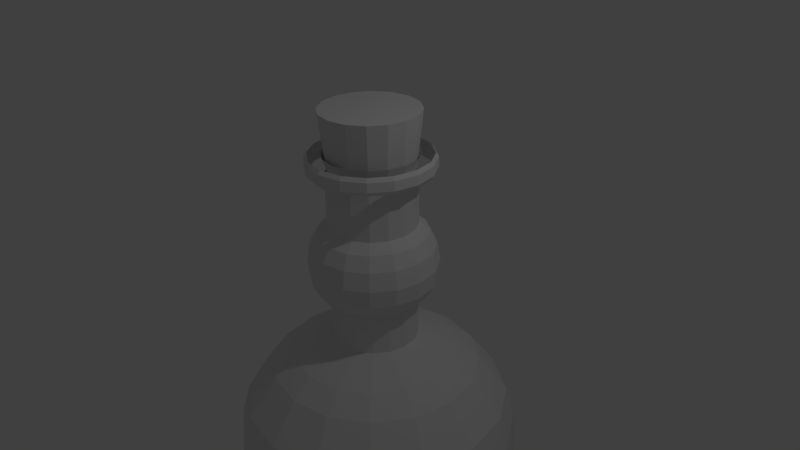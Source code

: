 # Source: Items.blend  (saved by Blender 2.76.0; exported with 4.5.12 LTS)
import bpy
from mathutils import Matrix  # noqa: F401  (used for matrix-valued properties, if any)

bpy.ops.wm.read_factory_settings(use_empty=True)
scene = bpy.context.scene
scene.name = 'Scene'

# ---- collections
col_collection_1 = bpy.data.collections.new('Collection 1'); scene.collection.children.link(col_collection_1)

# ---- world
world_world = bpy.data.worlds.new('World'); scene.world = world_world
world_world.color = (0.05088, 0.05088, 0.05088)
world_world.use_sun_shadow = False
world_world.sun_shadow_jitter_overblur = 0.0
world_world.cycles.sampling_method = 'MANUAL'
world_world.cycles.sample_map_resolution = 256

# ---- cameras
cam_camera = bpy.data.cameras.new('Camera')
cam_camera.clip_end = 100.0
cam_camera.lens = 35.0
cam_camera.sensor_width = 32.0
cam_camera.sensor_height = 18.0
cam_camera.ortho_scale = 7.314
cam_camera.dof.focus_distance = 0.0
cam_camera.dof.aperture_fstop = 128.0

# ---- lights
light_lamp = bpy.data.lights.new('Lamp', 'POINT')
light_lamp.transmission_factor = 0.0
light_lamp.cutoff_distance = 30.0
light_lamp.energy = 100.0
light_lamp.shadow_buffer_clip_start = 1.001
light_lamp.shadow_soft_size = 0.1
light_lamp.shadow_maximum_resolution = 0.006
light_lamp.use_absolute_resolution = True
light_lamp.cycles.use_multiple_importance_sampling = False

# ---- meshes
me_cylinder = bpy.data.meshes.new('Cylinder')
me_cylinder.from_pydata([(3.966e-08, 0.5726, -0.5734), (5.04e-08, 0.5518, 1.242), (-0.5726, 7.424e-09, -0.5734), (-0.5518, 6.47e-09, 1.242), (-0.529, 0.2191, -0.5734), (-0.5098, 0.2112, 1.242), (-0.4049, 0.4049, -0.5734), (-0.3902, 0.3902, 1.242), (-0.2191, 0.529, -0.5734), (-0.2112, 0.5098, 1.242), (3.834e-08, 0.5862, 0.4654), (-0.5862, 7.499e-09, 0.4654), (-0.5416, 0.2243, 0.4654), (-0.4145, 0.4145, 0.4654), (-0.2243, 0.5416, 0.4654), (-5.854e-09, 1.407, -1.587), (-1.407, 1.389e-08, -1.587), (-1.3, 0.5386, -1.587), (-0.9952, 0.9952, -1.587), (-0.5386, 1.3, -1.587), (1.232e-08, 1.954, -3.0), (-1.954, 1.746e-08, -3.0), (-1.805, 0.7476, -3.0), (-1.381, 1.381, -3.0), (-0.7476, 1.805, -3.0), (-6.066e-08, 1.407, -4.407), (-1.407, 1.389e-08, -4.407), (-1.3, 0.5386, -4.407), (-0.9952, 0.9952, -4.407), (-0.5386, 1.3, -4.407), (-0.7579, 0.3139, 0.1701), (-0.6705, 0.2777, 0.3562), (-0.3139, 0.7579, 0.1701), (-0.2777, 0.6705, 0.3562), (2.53e-08, 0.7257, 0.3562), (1.591e-08, 0.8203, 0.1701), (-1.089, 0.451, -4.596), (-1.178, 1.326e-08, -4.596), (-0.8333, 0.8333, -4.596), (-0.451, 1.089, -4.596), (-2.289e-08, 1.178, -4.596), (-3.753e-08, 1.791, -3.896), (-0.6854, 1.655, -3.896), (-1.791, 1.614e-08, -3.896), (-1.655, 0.6854, -3.896), (-1.267, 1.267, -3.896), (-1.791, 1.614e-08, -2.104), (-1.655, 0.6854, -2.104), (-1.267, 1.267, -2.104), (-0.6854, 1.655, -2.104), (-2.658e-09, 1.791, -2.104), (-0.2192, 0.5292, -1.144), (-0.5292, 0.2192, -1.144), (4.121e-08, 0.5728, -1.144), (-0.405, 0.405, -1.144), (-0.5728, 5.164e-09, -1.144), (1.166e-08, 0.8591, -0.07184), (-0.3288, 0.7937, -0.07184), (-0.6075, 0.6075, -0.07184), (-0.7937, 0.3288, -0.07184), (-0.8591, 7.731e-09, -0.07184), (-1.911, 1.707e-08, -2.522), (-1.765, 0.7313, -2.522), (-1.351, 1.351, -2.522), (-0.7313, 1.765, -2.522), (3.615e-09, 1.911, -2.522), (-1.499e-08, 1.911, -3.478), (-0.7313, 1.765, -3.478), (-1.911, 1.707e-08, -3.478), (-1.765, 0.7313, -3.478), (-1.351, 1.351, -3.478), (8.179e-09, 1.119, -1.372), (-0.7915, 0.7915, -1.372), (-1.119, 1.404e-08, -1.372), (-0.4284, 1.034, -1.372), (-1.034, 0.4284, -1.372), (-0.7257, 7.795e-09, 0.3562), (-0.8203, 7.74e-09, 0.1701), (-0.5132, 0.5132, 0.3562), (-0.58, 0.58, 0.1701), (-0.8215, 7.731e-09, -0.3141), (-0.7269, 7.783e-09, -0.4863), (-0.759, 0.3144, -0.3141), (-0.6715, 0.2782, -0.4863), (-0.5809, 0.5809, -0.3141), (-0.514, 0.514, -0.4863), (-0.3144, 0.759, -0.3141), (-0.2782, 0.6715, -0.4863), (2.52e-08, 0.7269, -0.4863), (1.58e-08, 0.8215, -0.3141), (3.983e-08, 0.5858, 1.145), (-0.5858, 5.881e-09, 1.145), (-0.5413, 0.2242, 1.145), (-0.4143, 0.4143, 1.145), (-0.2242, 0.5413, 1.145), (2.124e-08, 0.8319, 1.229), (2.153e-08, 0.8294, 1.354), (-0.8294, 6.3e-09, 1.354), (-0.8319, 6.314e-09, 1.229), (-0.7663, 0.3174, 1.354), (-0.7686, 0.3183, 1.229), (-0.5865, 0.5865, 1.354), (-0.5882, 0.5882, 1.229), (-0.3174, 0.7663, 1.354), (-0.3183, 0.7686, 1.229), (-0.7914, 6.173e-09, 1.173), (-0.7312, 0.3029, 1.173), (-0.5596, 0.5596, 1.173), (-0.3029, 0.7312, 1.173), (2.281e-08, 0.7914, 1.173), (2.29e-08, 0.7919, 1.404), (-0.7919, 6.11e-09, 1.404), (-0.7316, 0.303, 1.404), (-0.56, 0.56, 1.404), (-0.303, 0.7316, 1.404), (3.887e-08, 0.6252, 1.415), (-0.6252, 6.364e-09, 1.415), (-0.5776, 0.2392, 1.415), (-0.4421, 0.4421, 1.415), (-0.2392, 0.5776, 1.415)], [(105, 91)], [(116, 3, 5, 117), (117, 5, 7, 118), (119, 9, 1, 115), (118, 7, 9, 119), (78, 13, 14, 33), (33, 14, 10, 34), (31, 12, 13, 78), (76, 11, 12, 31), (74, 71, 15, 19), (75, 72, 18, 17), (72, 74, 19, 18), (73, 75, 17, 16), (61, 62, 22, 21), (62, 63, 23, 22), (63, 64, 24, 23), (64, 65, 20, 24), (42, 41, 25, 29), (43, 44, 27, 26), (44, 45, 28, 27), (45, 42, 29, 28), (84, 58, 57, 86), (29, 25, 40, 39), (28, 29, 39, 38), (27, 28, 38, 36), (26, 27, 36, 37), (70, 67, 42, 45), (69, 70, 45, 44), (68, 69, 44, 43), (67, 66, 41, 42), (19, 15, 50, 49), (18, 19, 49, 48), (17, 18, 48, 47), (16, 17, 47, 46), (52, 54, 72, 75), (8, 0, 53, 51), (4, 6, 54, 52), (6, 8, 51, 54), (2, 4, 52, 55), (82, 59, 58, 84), (80, 60, 59, 82), (86, 57, 56, 89), (49, 50, 65, 64), (48, 49, 64, 63), (47, 48, 63, 62), (46, 47, 62, 61), (24, 20, 66, 67), (21, 22, 69, 68), (22, 23, 70, 69), (23, 24, 67, 70), (60, 77, 30, 59), (77, 76, 31, 30), (59, 30, 79, 58), (30, 31, 78, 79), (57, 32, 35, 56), (32, 33, 34, 35), (58, 79, 32, 57), (79, 78, 33, 32), (8, 87, 88, 0), (87, 86, 89, 88), (2, 81, 83, 4), (81, 80, 82, 83), (4, 83, 85, 6), (83, 82, 84, 85), (6, 85, 87, 8), (85, 84, 86, 87), (13, 93, 94, 14), (14, 94, 90, 10), (12, 92, 93, 13), (11, 91, 92, 12), (107, 102, 104, 108), (108, 104, 95, 109), (106, 100, 102, 107), (54, 51, 74, 72), (105, 98, 100, 106), (97, 99, 100, 98), (101, 102, 100, 99), (51, 53, 71, 74), (103, 104, 102, 101), (103, 96, 95, 104), (101, 113, 114, 103), (103, 114, 110, 96), (99, 112, 113, 101), (97, 111, 112, 99), (55, 52, 75, 73)])
me_cylinder.use_remesh_preserve_volume = False
me_cylinder.use_remesh_preserve_attributes = False
me_cylinder.use_mirror_vertex_groups = False
me_cylinder.update()
me_cylinder_001 = bpy.data.meshes.new('Cylinder.001')
me_cylinder_001.from_pydata([(5.04e-08, 0.5518, -0.3435), (0.2112, 0.5098, -0.3435), (0.3902, 0.3902, -0.3435), (0.5098, 0.2112, -0.3435), (0.5518, -2.423e-08, -0.3435), (0.5098, -0.2112, -0.3435), (0.3902, -0.3902, -0.3435), (0.2112, -0.5098, -0.3435), (1.337e-07, -0.5518, -0.3435), (-0.2112, -0.5098, -0.3435), (-0.3902, -0.3902, -0.3435), (-0.5098, -0.2112, -0.3435), (-0.5518, 6.47e-09, -0.3435), (-0.5098, 0.2112, -0.3435), (-0.3902, 0.3902, -0.3435), (-0.2112, 0.5098, -0.3435), (0.2473, 0.5969, 0.5202), (7.314e-08, 0.6461, 0.5202), (0.4569, 0.4569, 0.5202), (0.5969, 0.2473, 0.5202), (0.6461, -3.14e-08, 0.5202), (0.5969, -0.2473, 0.5202), (0.4569, -0.4569, 0.5202), (0.2473, -0.5969, 0.5202), (1.707e-07, -0.6461, 0.5202), (-0.2473, -0.5969, 0.5202), (-0.4569, -0.4569, 0.5202), (-0.5969, -0.2473, 0.5202), (-0.6461, 4.551e-09, 0.5202), (-0.5969, 0.2473, 0.5202), (-0.4569, 0.4569, 0.5202), (-0.2473, 0.5969, 0.5202)], [], [(2, 1, 16, 18), (16, 17, 31, 30, 29, 28, 27, 26, 25, 24, 23, 22, 21, 20, 19, 18), (13, 12, 28, 29), (8, 7, 23, 24), (0, 15, 31, 17), (3, 2, 18, 19), (15, 14, 30, 31), (12, 11, 27, 28), (4, 3, 19, 20), (11, 10, 26, 27), (9, 8, 24, 25), (6, 5, 21, 22), (5, 4, 20, 21), (1, 0, 17, 16), (7, 6, 22, 23), (10, 9, 25, 26), (14, 13, 29, 30), (1, 2, 3, 4, 5, 6, 7, 8, 9, 10, 11, 12, 13, 14, 15, 0)])
me_cylinder_001.use_remesh_preserve_volume = False
me_cylinder_001.use_remesh_preserve_attributes = False
me_cylinder_001.use_mirror_vertex_groups = False
me_cylinder_001.update()

# ---- objects
ob_cylinder = bpy.data.objects.new('Cylinder', me_cylinder)
ob_cylinder_001 = bpy.data.objects.new('Cylinder.001', me_cylinder_001)
ob_lamp = bpy.data.objects.new('Lamp', light_lamp)
ob_camera = bpy.data.objects.new('Camera', cam_camera)

# ---- transforms, parenting, visibility, modifiers, constraints
ob_cylinder.location = (0.0, 0.0, 0.0)
ob_cylinder.lineart.crease_threshold = 0.0
_m = ob_cylinder.modifiers.new('Mirror', 'MIRROR')
_m.use_axis = (True, True, False)
ob_cylinder_001.parent = ob_cylinder
ob_cylinder_001.location = (0.0, 0.0, 1.451)
ob_cylinder_001.lineart.crease_threshold = 0.0
ob_lamp.location = (4.076, 1.005, 5.904)
ob_lamp.rotation_euler = (0.6503, 0.05522, 1.866)
ob_lamp.lock_rotations_4d = False
ob_lamp.empty_display_type = 'ARROWS'
ob_lamp.color = (0.0, 0.0, 0.0, 0.0)
ob_lamp.lineart.crease_threshold = 0.0
ob_camera.location = (7.481, -6.508, 5.344)
ob_camera.rotation_euler = (1.109, 0.01082, 0.8149)
ob_camera.lock_rotations_4d = False
ob_camera.empty_display_type = 'ARROWS'
ob_camera.color = (0.0, 0.0, 0.0, 0.0)
ob_camera.display_type = 'WIRE'
ob_camera.lineart.crease_threshold = 0.0

# ---- collection membership
col_collection_1.objects.link(ob_cylinder)
col_collection_1.objects.link(ob_cylinder_001)
col_collection_1.objects.link(ob_lamp)
col_collection_1.objects.link(ob_camera)

# ---- scene / render settings (as saved in the file)
scene.camera = ob_camera
scene.frame_start = 1; scene.frame_end = 250; scene.frame_set(1)
scene.render.engine = 'BLENDER_EEVEE_NEXT'
scene.render.resolution_percentage = 50
scene.render.dither_intensity = 0.0
scene.cycles.use_denoising = False
scene.cycles.samples = 10
scene.cycles.sampling_pattern = 'TABULATED_SOBOL'
scene.cycles.light_sampling_threshold = 0.0
scene.cycles.use_adaptive_sampling = False
scene.cycles.use_light_tree = False
scene.cycles.blur_glossy = 0.0
scene.cycles.pixel_filter_type = 'GAUSSIAN'
scene.cycles.sample_clamp_indirect = 0.0
scene.view_settings.view_transform = 'Standard'
bpy.context.view_layer.update()

